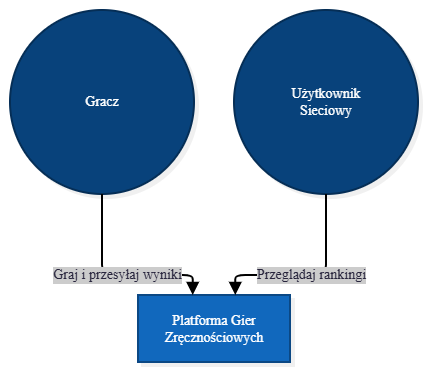

The diagram above was exported from draw.io. Its source (the exported page's mxGraphModel, read from the mxfile embedded in the PNG):
<mxGraphModel dx="2049" dy="1219" grid="1" gridSize="10" guides="1" tooltips="1" connect="1" arrows="1" fold="1" page="1" pageScale="1" pageWidth="827" pageHeight="1169" math="0" shadow="0">
  <root>
    <mxCell id="0" />
    <mxCell id="1" parent="0" />
    <UserObject label="" mermaidData="{&#10;  &quot;data&quot;: &quot;graph TD\n    classDef person fill:#08427b,stroke:#052e56,color:#fff,rx:25,ry:25\n    classDef system fill:#1168bd,stroke:#0b4884,color:#fff,rx:5,ry:5\n\n    Player((Gracz)):::person\n    WebUser((Użytkownik Sieciowy)):::person\n    System[Platforma Gier Zręcznościowych]:::system\n\n    Player --&gt;|Graj i przesyłaj wyniki| System\n    WebUser --&gt;|Przeglądaj rankingi| System&quot;,&#10;  &quot;config&quot;: null,&#10;  &quot;version&quot;: &quot;12&quot;&#10;}" id="HjWB7y4LVzZ_A9cQYXF9-1">
      <mxCell connectable="0" parent="1" style="group;transparentBounds=1;editIcon=1;lockedGroup=0;groupPadding=10;" vertex="1">
        <mxGeometry as="geometry" />
      </mxCell>
    </UserObject>
    <UserObject label="Gracz" mermaidId="n:Player" mermaidBaseStyle="ellipse;html=1;aspect=fixed;strokeWidth=2;whiteSpace=wrap;fillColor=#08427b;strokeColor=#052e56;fontColor=#fff;fontFamily=Recursive;fontSize=14;shadow=1;shadowColor=#000000;shadowOffsetX=4;shadowOffsetY=4;shadowBlur=0;shadowOpacity=6;" mermaidBaseValue="Gracz" id="HjWB7y4LVzZ_A9cQYXF9-2">
      <mxCell parent="HjWB7y4LVzZ_A9cQYXF9-1" style="ellipse;html=1;aspect=fixed;strokeWidth=2;whiteSpace=wrap;fillColor=#08427b;strokeColor=#052e56;fontColor=#fff;fontFamily=Recursive;fontSize=14;shadow=1;shadowColor=#000000;shadowOffsetX=4;shadowOffsetY=4;shadowBlur=0;shadowOpacity=6;fontSource=https%3A%2F%2Ffonts.googleapis.com%2Fcss%3Ffamily%3DRecursive;" vertex="1">
        <mxGeometry height="184" width="184" x="220" y="290" as="geometry" />
      </mxCell>
    </UserObject>
    <UserObject label="Użytkownik Sieciowy" mermaidId="n:WebUser" mermaidBaseStyle="ellipse;html=1;aspect=fixed;strokeWidth=2;whiteSpace=wrap;fillColor=#08427b;strokeColor=#052e56;fontColor=#fff;fontFamily=Recursive;fontSize=14;shadow=1;shadowColor=#000000;shadowOffsetX=4;shadowOffsetY=4;shadowBlur=0;shadowOpacity=6;" mermaidBaseValue="Użytkownik Sieciowy" id="HjWB7y4LVzZ_A9cQYXF9-3">
      <mxCell parent="HjWB7y4LVzZ_A9cQYXF9-1" style="ellipse;html=1;aspect=fixed;strokeWidth=2;whiteSpace=wrap;fillColor=#08427b;strokeColor=#052e56;fontColor=#fff;fontFamily=Recursive;fontSize=14;shadow=1;shadowColor=#000000;shadowOffsetX=4;shadowOffsetY=4;shadowBlur=0;shadowOpacity=6;labelWidth=120;fontSource=https%3A%2F%2Ffonts.googleapis.com%2Fcss%3Ffamily%3DRecursive;" vertex="1">
        <mxGeometry height="184" width="184" x="444" y="290" as="geometry" />
      </mxCell>
    </UserObject>
    <UserObject label="Platforma Gier Zręcznościowych" mermaidId="n:System" mermaidBaseStyle="html=1;whiteSpace=wrap;strokeWidth=2;fillColor=#1168bd;strokeColor=#0b4884;fontColor=#fff;fontFamily=Recursive;fontSize=14;shadow=1;shadowColor=#000000;shadowOffsetX=4;shadowOffsetY=4;shadowBlur=0;shadowOpacity=6;" mermaidBaseValue="Platforma Gier Zręcznościowych" id="HjWB7y4LVzZ_A9cQYXF9-4">
      <mxCell parent="HjWB7y4LVzZ_A9cQYXF9-1" style="html=1;whiteSpace=wrap;strokeWidth=2;fillColor=#1168bd;strokeColor=#0b4884;fontColor=#fff;fontFamily=Recursive;fontSize=14;shadow=1;shadowColor=#000000;shadowOffsetX=4;shadowOffsetY=4;shadowBlur=0;shadowOpacity=6;labelWidth=120;fontSource=https%3A%2F%2Ffonts.googleapis.com%2Fcss%3Ffamily%3DRecursive;" vertex="1">
        <mxGeometry height="67" width="152" x="348" y="575" as="geometry" />
      </mxCell>
    </UserObject>
    <UserObject label="Graj i przesyłaj wyniki" mermaidId="e:Player-&gt;System#0" mermaidBaseStyle="edgeStyle=orthogonalEdgeStyle;rounded=1;curved=0;startArrow=none;endArrow=block;endSize=8;jumpStyle=arc;jumpSize=12;strokeColor=#000000;html=1;fontSize=16;labelBackgroundColor=#cccccc;fontFamily=Recursive;fontColor=#28253D;exitX=0.5;exitY=1;entryX=0.36;entryY=0;strokeWidth=2;targetPerimeterSpacing=4;" mermaidBaseValue="Graj i przesyłaj wyniki" id="HjWB7y4LVzZ_A9cQYXF9-5">
      <mxCell edge="1" parent="HjWB7y4LVzZ_A9cQYXF9-1" source="HjWB7y4LVzZ_A9cQYXF9-2" style="edgeStyle=orthogonalEdgeStyle;rounded=1;curved=0;startArrow=none;endArrow=block;endSize=8;jumpStyle=arc;jumpSize=12;strokeColor=#000000;html=1;fontSize=14;labelBackgroundColor=#cccccc;fontFamily=Recursive;fontColor=#28253D;exitX=0.5;exitY=1;entryX=0.36;entryY=0;strokeWidth=2;targetPerimeterSpacing=4;fontSource=https%3A%2F%2Ffonts.googleapis.com%2Fcss%3Ffamily%3DRecursive;" target="HjWB7y4LVzZ_A9cQYXF9-4">
        <mxGeometry relative="1" as="geometry">
          <Array as="points">
            <mxPoint x="312" y="555" />
            <mxPoint x="402" y="555" />
          </Array>
        </mxGeometry>
      </mxCell>
    </UserObject>
    <UserObject label="Przeglądaj rankingi" mermaidId="e:WebUser-&gt;System#0" mermaidBaseStyle="edgeStyle=orthogonalEdgeStyle;rounded=1;curved=0;startArrow=none;endArrow=block;endSize=8;jumpStyle=arc;jumpSize=12;strokeColor=#000000;html=1;fontSize=16;labelBackgroundColor=#cccccc;fontFamily=Recursive;fontColor=#28253D;exitX=0.5;exitY=1;entryX=0.64;entryY=0;strokeWidth=2;targetPerimeterSpacing=4;" mermaidBaseValue="Przeglądaj rankingi" id="HjWB7y4LVzZ_A9cQYXF9-6">
      <mxCell edge="1" parent="HjWB7y4LVzZ_A9cQYXF9-1" source="HjWB7y4LVzZ_A9cQYXF9-3" style="edgeStyle=orthogonalEdgeStyle;rounded=1;curved=0;startArrow=none;endArrow=block;endSize=8;jumpStyle=arc;jumpSize=12;strokeColor=#000000;html=1;fontSize=14;labelBackgroundColor=#cccccc;fontFamily=Recursive;fontColor=#28253D;exitX=0.5;exitY=1;entryX=0.64;entryY=0;strokeWidth=2;targetPerimeterSpacing=4;fontSource=https%3A%2F%2Ffonts.googleapis.com%2Fcss%3Ffamily%3DRecursive;" target="HjWB7y4LVzZ_A9cQYXF9-4">
        <mxGeometry relative="1" as="geometry">
          <Array as="points">
            <mxPoint x="536" y="555" />
            <mxPoint x="446" y="555" />
          </Array>
        </mxGeometry>
      </mxCell>
    </UserObject>
  </root>
</mxGraphModel>